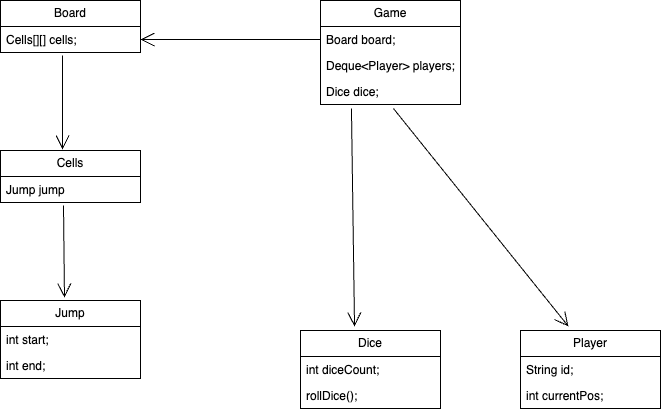

The diagram above was exported from draw.io. Its source (the exported page's mxGraphModel, read from the mxfile embedded in the PNG):
<mxGraphModel dx="946" dy="610" grid="1" gridSize="10" guides="1" tooltips="1" connect="1" arrows="1" fold="1" page="1" pageScale="1" pageWidth="827" pageHeight="1169" math="0" shadow="0">
  <root>
    <mxCell id="0" />
    <mxCell id="1" parent="0" />
    <mxCell id="mY6q-SAU_oOGQO_h_2Vm-1" value="Player" style="swimlane;fontStyle=0;childLayout=stackLayout;horizontal=1;startSize=26;fillColor=none;horizontalStack=0;resizeParent=1;resizeParentMax=0;resizeLast=0;collapsible=1;marginBottom=0;whiteSpace=wrap;html=1;" vertex="1" parent="1">
      <mxGeometry x="660" y="410" width="140" height="78" as="geometry" />
    </mxCell>
    <mxCell id="mY6q-SAU_oOGQO_h_2Vm-2" value="String id;" style="text;strokeColor=none;fillColor=none;align=left;verticalAlign=top;spacingLeft=4;spacingRight=4;overflow=hidden;rotatable=0;points=[[0,0.5],[1,0.5]];portConstraint=eastwest;whiteSpace=wrap;html=1;" vertex="1" parent="mY6q-SAU_oOGQO_h_2Vm-1">
      <mxGeometry y="26" width="140" height="26" as="geometry" />
    </mxCell>
    <mxCell id="mY6q-SAU_oOGQO_h_2Vm-3" value="int currentPos;" style="text;strokeColor=none;fillColor=none;align=left;verticalAlign=top;spacingLeft=4;spacingRight=4;overflow=hidden;rotatable=0;points=[[0,0.5],[1,0.5]];portConstraint=eastwest;whiteSpace=wrap;html=1;" vertex="1" parent="mY6q-SAU_oOGQO_h_2Vm-1">
      <mxGeometry y="52" width="140" height="26" as="geometry" />
    </mxCell>
    <mxCell id="mY6q-SAU_oOGQO_h_2Vm-5" value="Dice" style="swimlane;fontStyle=0;childLayout=stackLayout;horizontal=1;startSize=26;fillColor=none;horizontalStack=0;resizeParent=1;resizeParentMax=0;resizeLast=0;collapsible=1;marginBottom=0;whiteSpace=wrap;html=1;" vertex="1" parent="1">
      <mxGeometry x="440" y="410" width="140" height="78" as="geometry" />
    </mxCell>
    <mxCell id="mY6q-SAU_oOGQO_h_2Vm-6" value="int diceCount;" style="text;strokeColor=none;fillColor=none;align=left;verticalAlign=top;spacingLeft=4;spacingRight=4;overflow=hidden;rotatable=0;points=[[0,0.5],[1,0.5]];portConstraint=eastwest;whiteSpace=wrap;html=1;" vertex="1" parent="mY6q-SAU_oOGQO_h_2Vm-5">
      <mxGeometry y="26" width="140" height="26" as="geometry" />
    </mxCell>
    <mxCell id="mY6q-SAU_oOGQO_h_2Vm-7" value="rollDice();" style="text;strokeColor=none;fillColor=none;align=left;verticalAlign=top;spacingLeft=4;spacingRight=4;overflow=hidden;rotatable=0;points=[[0,0.5],[1,0.5]];portConstraint=eastwest;whiteSpace=wrap;html=1;" vertex="1" parent="mY6q-SAU_oOGQO_h_2Vm-5">
      <mxGeometry y="52" width="140" height="26" as="geometry" />
    </mxCell>
    <mxCell id="mY6q-SAU_oOGQO_h_2Vm-9" value="Board" style="swimlane;fontStyle=0;childLayout=stackLayout;horizontal=1;startSize=26;fillColor=none;horizontalStack=0;resizeParent=1;resizeParentMax=0;resizeLast=0;collapsible=1;marginBottom=0;whiteSpace=wrap;html=1;" vertex="1" parent="1">
      <mxGeometry x="140" y="80" width="140" height="52" as="geometry" />
    </mxCell>
    <mxCell id="mY6q-SAU_oOGQO_h_2Vm-10" value="Cells[][] cells;" style="text;strokeColor=none;fillColor=none;align=left;verticalAlign=top;spacingLeft=4;spacingRight=4;overflow=hidden;rotatable=0;points=[[0,0.5],[1,0.5]];portConstraint=eastwest;whiteSpace=wrap;html=1;" vertex="1" parent="mY6q-SAU_oOGQO_h_2Vm-9">
      <mxGeometry y="26" width="140" height="26" as="geometry" />
    </mxCell>
    <mxCell id="mY6q-SAU_oOGQO_h_2Vm-17" value="Cells" style="swimlane;fontStyle=0;childLayout=stackLayout;horizontal=1;startSize=26;fillColor=none;horizontalStack=0;resizeParent=1;resizeParentMax=0;resizeLast=0;collapsible=1;marginBottom=0;whiteSpace=wrap;html=1;" vertex="1" parent="1">
      <mxGeometry x="140" y="230" width="140" height="52" as="geometry" />
    </mxCell>
    <mxCell id="mY6q-SAU_oOGQO_h_2Vm-18" value="Jump jump" style="text;strokeColor=none;fillColor=none;align=left;verticalAlign=top;spacingLeft=4;spacingRight=4;overflow=hidden;rotatable=0;points=[[0,0.5],[1,0.5]];portConstraint=eastwest;whiteSpace=wrap;html=1;" vertex="1" parent="mY6q-SAU_oOGQO_h_2Vm-17">
      <mxGeometry y="26" width="140" height="26" as="geometry" />
    </mxCell>
    <mxCell id="mY6q-SAU_oOGQO_h_2Vm-21" value="Jump" style="swimlane;fontStyle=0;childLayout=stackLayout;horizontal=1;startSize=26;fillColor=none;horizontalStack=0;resizeParent=1;resizeParentMax=0;resizeLast=0;collapsible=1;marginBottom=0;whiteSpace=wrap;html=1;" vertex="1" parent="1">
      <mxGeometry x="140" y="380" width="140" height="78" as="geometry" />
    </mxCell>
    <mxCell id="mY6q-SAU_oOGQO_h_2Vm-22" value="int start;" style="text;strokeColor=none;fillColor=none;align=left;verticalAlign=top;spacingLeft=4;spacingRight=4;overflow=hidden;rotatable=0;points=[[0,0.5],[1,0.5]];portConstraint=eastwest;whiteSpace=wrap;html=1;" vertex="1" parent="mY6q-SAU_oOGQO_h_2Vm-21">
      <mxGeometry y="26" width="140" height="26" as="geometry" />
    </mxCell>
    <mxCell id="mY6q-SAU_oOGQO_h_2Vm-23" value="int end;" style="text;strokeColor=none;fillColor=none;align=left;verticalAlign=top;spacingLeft=4;spacingRight=4;overflow=hidden;rotatable=0;points=[[0,0.5],[1,0.5]];portConstraint=eastwest;whiteSpace=wrap;html=1;" vertex="1" parent="mY6q-SAU_oOGQO_h_2Vm-21">
      <mxGeometry y="52" width="140" height="26" as="geometry" />
    </mxCell>
    <mxCell id="mY6q-SAU_oOGQO_h_2Vm-25" value="Game" style="swimlane;fontStyle=0;childLayout=stackLayout;horizontal=1;startSize=26;fillColor=none;horizontalStack=0;resizeParent=1;resizeParentMax=0;resizeLast=0;collapsible=1;marginBottom=0;whiteSpace=wrap;html=1;" vertex="1" parent="1">
      <mxGeometry x="460" y="80" width="140" height="104" as="geometry" />
    </mxCell>
    <mxCell id="mY6q-SAU_oOGQO_h_2Vm-26" value="Board board;" style="text;strokeColor=none;fillColor=none;align=left;verticalAlign=top;spacingLeft=4;spacingRight=4;overflow=hidden;rotatable=0;points=[[0,0.5],[1,0.5]];portConstraint=eastwest;whiteSpace=wrap;html=1;" vertex="1" parent="mY6q-SAU_oOGQO_h_2Vm-25">
      <mxGeometry y="26" width="140" height="26" as="geometry" />
    </mxCell>
    <mxCell id="mY6q-SAU_oOGQO_h_2Vm-27" value="Deque&amp;lt;Player&amp;gt; players;" style="text;strokeColor=none;fillColor=none;align=left;verticalAlign=top;spacingLeft=4;spacingRight=4;overflow=hidden;rotatable=0;points=[[0,0.5],[1,0.5]];portConstraint=eastwest;whiteSpace=wrap;html=1;" vertex="1" parent="mY6q-SAU_oOGQO_h_2Vm-25">
      <mxGeometry y="52" width="140" height="26" as="geometry" />
    </mxCell>
    <mxCell id="mY6q-SAU_oOGQO_h_2Vm-28" value="Dice dice;" style="text;strokeColor=none;fillColor=none;align=left;verticalAlign=top;spacingLeft=4;spacingRight=4;overflow=hidden;rotatable=0;points=[[0,0.5],[1,0.5]];portConstraint=eastwest;whiteSpace=wrap;html=1;" vertex="1" parent="mY6q-SAU_oOGQO_h_2Vm-25">
      <mxGeometry y="78" width="140" height="26" as="geometry" />
    </mxCell>
    <mxCell id="mY6q-SAU_oOGQO_h_2Vm-29" value="" style="endArrow=open;endFill=1;endSize=12;html=1;rounded=0;exitX=0.221;exitY=1.154;exitDx=0;exitDy=0;exitPerimeter=0;entryX=0.386;entryY=-0.051;entryDx=0;entryDy=0;entryPerimeter=0;" edge="1" parent="1" source="mY6q-SAU_oOGQO_h_2Vm-28" target="mY6q-SAU_oOGQO_h_2Vm-5">
      <mxGeometry width="160" relative="1" as="geometry">
        <mxPoint x="330" y="320" as="sourcePoint" />
        <mxPoint x="490" y="320" as="targetPoint" />
      </mxGeometry>
    </mxCell>
    <mxCell id="mY6q-SAU_oOGQO_h_2Vm-30" value="" style="endArrow=open;endFill=1;endSize=12;html=1;rounded=0;exitX=0.521;exitY=1.154;exitDx=0;exitDy=0;exitPerimeter=0;entryX=0.343;entryY=-0.051;entryDx=0;entryDy=0;entryPerimeter=0;" edge="1" parent="1" source="mY6q-SAU_oOGQO_h_2Vm-28" target="mY6q-SAU_oOGQO_h_2Vm-1">
      <mxGeometry width="160" relative="1" as="geometry">
        <mxPoint x="330" y="320" as="sourcePoint" />
        <mxPoint x="490" y="320" as="targetPoint" />
      </mxGeometry>
    </mxCell>
    <mxCell id="mY6q-SAU_oOGQO_h_2Vm-31" value="" style="endArrow=open;endFill=1;endSize=12;html=1;rounded=0;exitX=0;exitY=0.5;exitDx=0;exitDy=0;entryX=1;entryY=0.5;entryDx=0;entryDy=0;" edge="1" parent="1" source="mY6q-SAU_oOGQO_h_2Vm-26" target="mY6q-SAU_oOGQO_h_2Vm-10">
      <mxGeometry width="160" relative="1" as="geometry">
        <mxPoint x="330" y="320" as="sourcePoint" />
        <mxPoint x="490" y="320" as="targetPoint" />
      </mxGeometry>
    </mxCell>
    <mxCell id="mY6q-SAU_oOGQO_h_2Vm-32" value="" style="endArrow=open;endFill=1;endSize=12;html=1;rounded=0;exitX=0.443;exitY=1.115;exitDx=0;exitDy=0;exitPerimeter=0;entryX=0.443;entryY=-0.019;entryDx=0;entryDy=0;entryPerimeter=0;" edge="1" parent="1" source="mY6q-SAU_oOGQO_h_2Vm-10" target="mY6q-SAU_oOGQO_h_2Vm-17">
      <mxGeometry width="160" relative="1" as="geometry">
        <mxPoint x="330" y="320" as="sourcePoint" />
        <mxPoint x="490" y="320" as="targetPoint" />
      </mxGeometry>
    </mxCell>
    <mxCell id="mY6q-SAU_oOGQO_h_2Vm-33" value="" style="endArrow=open;endFill=1;endSize=12;html=1;rounded=0;exitX=0.45;exitY=1.115;exitDx=0;exitDy=0;exitPerimeter=0;entryX=0.457;entryY=-0.038;entryDx=0;entryDy=0;entryPerimeter=0;" edge="1" parent="1" source="mY6q-SAU_oOGQO_h_2Vm-18" target="mY6q-SAU_oOGQO_h_2Vm-21">
      <mxGeometry width="160" relative="1" as="geometry">
        <mxPoint x="330" y="320" as="sourcePoint" />
        <mxPoint x="490" y="320" as="targetPoint" />
      </mxGeometry>
    </mxCell>
  </root>
</mxGraphModel>